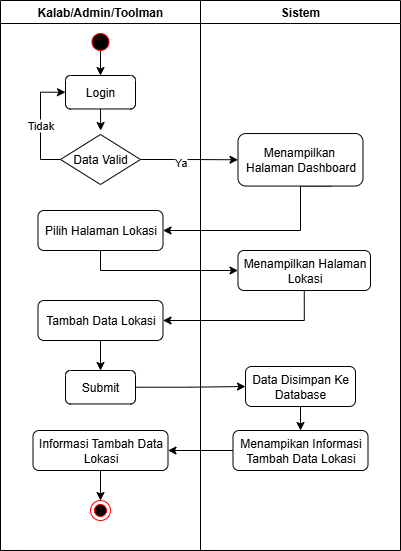

The diagram above was exported from draw.io. Its source (the exported page's mxGraphModel, read from the mxfile embedded in the PNG):
<mxGraphModel dx="-274" dy="1910" grid="1" gridSize="10" guides="1" tooltips="1" connect="1" arrows="1" fold="1" page="1" pageScale="1" pageWidth="850" pageHeight="1100" math="0" shadow="0">
  <root>
    <mxCell id="0" />
    <mxCell id="1" parent="0" />
    <mxCell id="2" value="" style="group" vertex="1" connectable="0" parent="1">
      <mxGeometry x="2719" y="350" width="400" height="550" as="geometry" />
    </mxCell>
    <mxCell id="3" style="edgeStyle=orthogonalEdgeStyle;rounded=0;orthogonalLoop=1;jettySize=auto;html=1;exitX=0.59;exitY=-0.066;exitDx=0;exitDy=0;entryX=0.5;entryY=0;entryDx=0;entryDy=0;exitPerimeter=0;" edge="1" parent="2" target="16">
      <mxGeometry relative="1" as="geometry">
        <mxPoint x="100" y="50" as="sourcePoint" />
      </mxGeometry>
    </mxCell>
    <mxCell id="4" value="Kalab/Admin/Toolman" style="swimlane;whiteSpace=wrap;html=1;startSize=23;container=0;" vertex="1" parent="2">
      <mxGeometry width="200" height="550" as="geometry" />
    </mxCell>
    <mxCell id="5" value="" style="ellipse;html=1;shape=endState;fillColor=#000000;strokeColor=#ff0000;" vertex="1" parent="4">
      <mxGeometry x="90" y="500" width="20" height="20" as="geometry" />
    </mxCell>
    <mxCell id="6" value="" style="ellipse;html=1;shape=startState;fillColor=#000000;strokeColor=#ff0000;" vertex="1" parent="4">
      <mxGeometry x="87.5" y="29" width="25" height="25" as="geometry" />
    </mxCell>
    <mxCell id="7" value="Sistem" style="swimlane;whiteSpace=wrap;html=1;container=0;" vertex="1" parent="2">
      <mxGeometry x="200" width="200" height="550" as="geometry" />
    </mxCell>
    <mxCell id="8" style="edgeStyle=orthogonalEdgeStyle;rounded=0;orthogonalLoop=1;jettySize=auto;html=1;exitX=1;exitY=0.5;exitDx=0;exitDy=0;entryX=0;entryY=0.5;entryDx=0;entryDy=0;" edge="1" parent="2" source="19" target="26">
      <mxGeometry relative="1" as="geometry" />
    </mxCell>
    <mxCell id="9" value="Ya" style="edgeLabel;html=1;align=center;verticalAlign=middle;resizable=0;points=[];container=0;" vertex="1" connectable="0" parent="8">
      <mxGeometry x="-0.2027" y="-2" relative="1" as="geometry">
        <mxPoint as="offset" />
      </mxGeometry>
    </mxCell>
    <mxCell id="10" style="edgeStyle=orthogonalEdgeStyle;rounded=0;orthogonalLoop=1;jettySize=auto;html=1;exitX=0.75;exitY=1;exitDx=0;exitDy=0;entryX=1;entryY=0.5;entryDx=0;entryDy=0;" edge="1" parent="2" source="26" target="20">
      <mxGeometry relative="1" as="geometry">
        <Array as="points">
          <mxPoint x="300" y="186" />
          <mxPoint x="300" y="230" />
        </Array>
      </mxGeometry>
    </mxCell>
    <mxCell id="11" style="edgeStyle=orthogonalEdgeStyle;rounded=0;orthogonalLoop=1;jettySize=auto;html=1;exitX=0.5;exitY=1;exitDx=0;exitDy=0;entryX=0;entryY=0.5;entryDx=0;entryDy=0;" edge="1" parent="2" source="20" target="27">
      <mxGeometry relative="1" as="geometry" />
    </mxCell>
    <mxCell id="12" style="edgeStyle=orthogonalEdgeStyle;rounded=0;orthogonalLoop=1;jettySize=auto;html=1;exitX=0.5;exitY=1;exitDx=0;exitDy=0;entryX=1;entryY=0.5;entryDx=0;entryDy=0;" edge="1" parent="2" source="27" target="22">
      <mxGeometry relative="1" as="geometry" />
    </mxCell>
    <mxCell id="13" style="edgeStyle=orthogonalEdgeStyle;rounded=0;orthogonalLoop=1;jettySize=auto;html=1;exitX=1;exitY=0.5;exitDx=0;exitDy=0;entryX=0;entryY=0.5;entryDx=0;entryDy=0;" edge="1" parent="2" source="23" target="29">
      <mxGeometry relative="1" as="geometry" />
    </mxCell>
    <mxCell id="14" style="edgeStyle=orthogonalEdgeStyle;rounded=0;orthogonalLoop=1;jettySize=auto;html=1;exitX=0;exitY=0.5;exitDx=0;exitDy=0;entryX=1;entryY=0.5;entryDx=0;entryDy=0;" edge="1" parent="2" source="30" target="25">
      <mxGeometry relative="1" as="geometry" />
    </mxCell>
    <mxCell id="15" style="edgeStyle=orthogonalEdgeStyle;rounded=0;orthogonalLoop=1;jettySize=auto;html=1;exitX=0.5;exitY=1;exitDx=0;exitDy=0;" edge="1" parent="2" source="16">
      <mxGeometry relative="1" as="geometry">
        <mxPoint x="100.19999999999982" y="130" as="targetPoint" />
      </mxGeometry>
    </mxCell>
    <mxCell id="16" value="&lt;font face=&quot;Helvetica&quot;&gt;Login&lt;/font&gt;" style="rounded=1;whiteSpace=wrap;html=1;fillStyle=auto;fontFamily=Helvetica;container=0;" vertex="1" parent="2">
      <mxGeometry x="65" y="75" width="70" height="33.47" as="geometry" />
    </mxCell>
    <mxCell id="17" style="edgeStyle=orthogonalEdgeStyle;rounded=0;orthogonalLoop=1;jettySize=auto;html=1;exitX=0;exitY=0.5;exitDx=0;exitDy=0;entryX=0;entryY=0.5;entryDx=0;entryDy=0;" edge="1" parent="2" source="19" target="16">
      <mxGeometry relative="1" as="geometry" />
    </mxCell>
    <mxCell id="18" value="Tidak" style="edgeLabel;html=1;align=center;verticalAlign=middle;resizable=0;points=[];container=0;" vertex="1" connectable="0" parent="17">
      <mxGeometry x="-0.0122" y="1" relative="1" as="geometry">
        <mxPoint as="offset" />
      </mxGeometry>
    </mxCell>
    <mxCell id="19" value="Data Valid" style="rhombus;whiteSpace=wrap;html=1;container=0;" vertex="1" parent="2">
      <mxGeometry x="60" y="134" width="80" height="50" as="geometry" />
    </mxCell>
    <mxCell id="20" value="Pilih Halaman Lokasi" style="rounded=1;whiteSpace=wrap;html=1;fillStyle=auto;fontFamily=Helvetica;container=0;" vertex="1" parent="2">
      <mxGeometry x="37.5" y="210" width="125" height="40" as="geometry" />
    </mxCell>
    <mxCell id="21" style="edgeStyle=orthogonalEdgeStyle;rounded=0;orthogonalLoop=1;jettySize=auto;html=1;exitX=0.5;exitY=1;exitDx=0;exitDy=0;entryX=0.5;entryY=0;entryDx=0;entryDy=0;" edge="1" parent="2" source="22" target="23">
      <mxGeometry relative="1" as="geometry" />
    </mxCell>
    <mxCell id="22" value="Tambah Data Lokasi" style="rounded=1;whiteSpace=wrap;html=1;fillStyle=auto;fontFamily=Helvetica;container=0;" vertex="1" parent="2">
      <mxGeometry x="37.5" y="300" width="125" height="40" as="geometry" />
    </mxCell>
    <mxCell id="23" value="&lt;font face=&quot;Helvetica&quot;&gt;Submit&lt;/font&gt;" style="rounded=1;whiteSpace=wrap;html=1;fillStyle=auto;fontFamily=Helvetica;container=0;" vertex="1" parent="2">
      <mxGeometry x="65" y="370" width="70" height="33.47" as="geometry" />
    </mxCell>
    <mxCell id="24" style="edgeStyle=orthogonalEdgeStyle;rounded=0;orthogonalLoop=1;jettySize=auto;html=1;exitX=0.5;exitY=1;exitDx=0;exitDy=0;entryX=0.5;entryY=0;entryDx=0;entryDy=0;" edge="1" parent="2" source="25" target="5">
      <mxGeometry relative="1" as="geometry" />
    </mxCell>
    <mxCell id="25" value="&lt;font face=&quot;Helvetica&quot;&gt;Informasi Tambah Data Lokasi&lt;/font&gt;" style="rounded=1;whiteSpace=wrap;html=1;fillStyle=auto;fontFamily=Helvetica;container=0;" vertex="1" parent="2">
      <mxGeometry x="32.5" y="430" width="135" height="40" as="geometry" />
    </mxCell>
    <mxCell id="26" value="&lt;font face=&quot;Helvetica&quot;&gt;Menampilkan&amp;nbsp;&lt;/font&gt;&lt;div&gt;&lt;font face=&quot;Helvetica&quot;&gt;Halaman Dashboard&lt;/font&gt;&lt;/div&gt;" style="rounded=1;whiteSpace=wrap;html=1;fillStyle=auto;fontFamily=Helvetica;container=0;" vertex="1" parent="2">
      <mxGeometry x="237.5" y="133.02999999999997" width="125" height="52.52" as="geometry" />
    </mxCell>
    <mxCell id="27" value="Menampilkan Halaman Lokasi" style="rounded=1;whiteSpace=wrap;html=1;fillStyle=auto;fontFamily=Helvetica;container=0;" vertex="1" parent="2">
      <mxGeometry x="237.5" y="250" width="132.5" height="40" as="geometry" />
    </mxCell>
    <mxCell id="28" style="edgeStyle=orthogonalEdgeStyle;rounded=0;orthogonalLoop=1;jettySize=auto;html=1;exitX=0.5;exitY=1;exitDx=0;exitDy=0;entryX=0.5;entryY=0;entryDx=0;entryDy=0;" edge="1" parent="2" source="29" target="30">
      <mxGeometry relative="1" as="geometry" />
    </mxCell>
    <mxCell id="29" value="&lt;font face=&quot;Helvetica&quot;&gt;Data Disimpan Ke Database&lt;/font&gt;" style="rounded=1;whiteSpace=wrap;html=1;fillStyle=auto;fontFamily=Helvetica;container=0;" vertex="1" parent="2">
      <mxGeometry x="245" y="366" width="110" height="40" as="geometry" />
    </mxCell>
    <mxCell id="30" value="&lt;font face=&quot;Helvetica&quot;&gt;Menampikan Informasi Tambah Data Lokasi&lt;/font&gt;" style="rounded=1;whiteSpace=wrap;html=1;fillStyle=auto;fontFamily=Helvetica;container=0;" vertex="1" parent="2">
      <mxGeometry x="232.5" y="430" width="135" height="40" as="geometry" />
    </mxCell>
  </root>
</mxGraphModel>